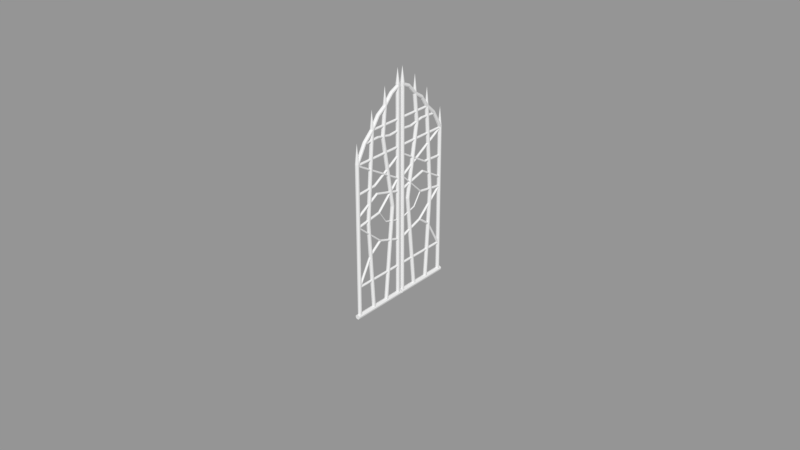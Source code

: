 # Source: Gate.blend  (saved by Blender 2.78.0; exported with 4.5.12 LTS)
import bpy
from mathutils import Matrix  # noqa: F401  (used for matrix-valued properties, if any)

bpy.ops.wm.read_factory_settings(use_empty=True)
scene = bpy.context.scene
scene.name = 'Scene'

# ---- collections
col_collection_1 = bpy.data.collections.new('Collection 1'); scene.collection.children.link(col_collection_1)
col_collection_10 = bpy.data.collections.new('Collection 10'); scene.collection.children.link(col_collection_10)

# ---- meshes
me_cylinder_007 = bpy.data.meshes.new('Cylinder.007')
me_cylinder_007.from_pydata([(0.0, 81.54, -48.8), (0.0, 0.0633, 24.56), (0.6428, 81.38, -48.97), (0.6428, -0.09325, 24.39), (0.9848, 80.98, -49.41), (0.9848, -0.4896, 23.95), (0.866, 80.53, -49.91), (0.866, -0.9404, 23.44), (0.342, 80.24, -50.24), (0.342, -1.235, 23.12), (-0.342, 80.24, -50.24), (-0.342, -1.235, 23.12), (-0.866, 80.53, -49.91), (-0.866, -0.9404, 23.44), (-0.9848, 80.98, -49.41), (-0.9848, -0.4896, 23.95), (-0.6428, 81.38, -48.97), (-0.6428, -0.09325, 24.39), (-5.96e-08, -6.378, 29.01), (-5.96e-08, -6.378, 29.01), (-5.96e-08, -6.378, 29.01), (-5.96e-08, -6.378, 29.01), (-5.96e-08, -6.378, 29.01), (-5.96e-08, -6.378, 29.01), (-5.96e-08, -6.378, 29.01), (-5.96e-08, -6.378, 29.01), (-5.96e-08, -6.378, 29.01), (0.0, 75.55, -55.45), (0.0, 0.183, 12.41), (0.6428, 75.39, -55.62), (0.6428, 0.02648, 12.24), (0.9848, 75.0, -56.06), (0.9848, -0.3699, 11.8), (0.866, 74.55, -56.56), (0.866, -0.8207, 11.3), (0.342, 74.25, -56.89), (0.342, -1.115, 10.97), (-0.342, 74.25, -56.89), (-0.342, -1.115, 10.97), (-0.866, 74.55, -56.56), (-0.866, -0.8207, 11.3), (-0.9848, 75.0, -56.06), (-0.9848, -0.3699, 11.8), (-0.6428, 75.39, -55.62), (-0.6428, 0.02648, 12.24), (-5.96e-08, -7.703, 18.17), (-5.96e-08, -7.703, 18.17), (-5.96e-08, -7.703, 18.17), (-5.96e-08, -7.703, 18.17), (-5.96e-08, -7.703, 18.17), (-5.96e-08, -7.703, 18.17), (-5.96e-08, -7.703, 18.17), (-5.96e-08, -7.703, 18.17), (-5.96e-08, -7.703, 18.17), (0.0, 41.82, -18.36), (0.6428, 41.66, -18.53), (0.9848, 41.26, -18.97), (0.866, 40.81, -19.48), (0.342, 40.52, -19.8), (-0.342, 40.52, -19.8), (-0.866, 40.81, -19.48), (-0.9848, 41.26, -18.97), (-0.6428, 41.66, -18.53), (0.0, 9.964, 1.546), (0.6428, 9.807, 1.372), (0.9848, 9.411, 0.9316), (0.866, 8.96, 0.4309), (0.342, 8.666, 0.1042), (-0.342, 8.666, 0.1042), (-0.866, 8.96, 0.4309), (-0.9848, 9.411, 0.9316), (-0.6428, 9.807, 1.372), (0.0, 69.55, -62.12), (0.0, 0.9753, -0.3769), (0.6428, 69.39, -62.29), (0.6428, 0.8188, -0.5508), (0.9848, 68.99, -62.73), (0.9848, 0.4224, -0.991), (0.866, 68.54, -63.23), (0.866, -0.02836, -1.492), (0.342, 68.25, -63.56), (0.342, -0.3226, -1.818), (-0.342, 68.25, -63.56), (-0.342, -0.3226, -1.818), (-0.866, 68.54, -63.23), (-0.866, -0.02836, -1.492), (-0.9848, 68.99, -62.73), (-0.9848, 0.4224, -0.991), (-0.6428, 69.39, -62.29), (-0.6428, 0.8188, -0.5508), (-2.688e-05, -7.259, 5.691), (-2.688e-05, -7.259, 5.691), (-2.688e-05, -7.259, 5.691), (-2.688e-05, -7.259, 5.691), (-2.688e-05, -7.259, 5.691), (-2.688e-05, -7.259, 5.691), (-2.688e-05, -7.259, 5.691), (-2.688e-05, -7.259, 5.691), (-2.688e-05, -7.259, 5.691), (0.0, 32.39, -32.97), (0.6428, 32.23, -33.14), (0.9848, 31.83, -33.58), (0.866, 31.38, -34.08), (0.342, 31.09, -34.41), (-0.342, 31.09, -34.41), (-0.866, 31.38, -34.08), (-0.9848, 31.83, -33.58), (-0.6428, 32.23, -33.14), (0.0, 62.69, -69.73), (0.0, 3.645, -16.56), (0.6428, 62.53, -69.9), (0.6428, 3.488, -16.74), (0.9848, 62.14, -70.34), (0.9848, 3.092, -17.18), (0.866, 61.69, -70.84), (0.866, 2.641, -17.68), (0.342, 61.39, -71.17), (0.342, 2.347, -18.01), (-0.342, 61.39, -71.17), (-0.342, 2.347, -18.01), (-0.866, 61.69, -70.84), (-0.866, 2.641, -17.68), (-0.9848, 62.14, -70.34), (-0.9848, 3.092, -17.18), (-0.6428, 62.53, -69.9), (-0.6428, 3.488, -16.74), (-1.335e-05, -4.506, -10.57), (-1.334e-05, -4.506, -10.57), (-1.335e-05, -4.506, -10.57), (-1.335e-05, -4.506, -10.57), (-1.335e-05, -4.506, -10.57), (-1.335e-05, -4.506, -10.57), (-1.335e-05, -4.506, -10.57), (-1.335e-05, -4.506, -10.57), (-1.335e-05, -4.506, -10.57), (0.0, 0.245, 11.05), (0.0, 1.407, 23.34), (0.6428, 0.01351, 11.08), (0.6428, 1.176, 23.38), (0.9848, -0.5725, 11.17), (0.9848, 0.5899, 23.46), (0.866, -1.239, 11.27), (0.866, -0.07656, 23.56), (0.342, -1.674, 11.33), (0.342, -0.5115, 23.63), (-0.342, -1.674, 11.33), (-0.342, -0.5115, 23.63), (-0.866, -1.239, 11.27), (-0.866, -0.07656, 23.56), (-0.9848, -0.5725, 11.17), (-0.9848, 0.5899, 23.46), (-0.6428, 0.01351, 11.08), (-0.6428, 1.176, 23.38), (0.0, -0.2367, 18.27), (0.6428, -0.4681, 18.3), (0.9848, -1.054, 18.39), (0.866, -1.721, 18.49), (0.342, -2.156, 18.55), (-0.342, -2.156, 18.55), (-0.866, -1.721, 18.49), (-0.9848, -1.054, 18.39), (-0.6428, -0.4681, 18.3), (0.0, 1.0, -1.0), (0.0, 0.3542, 11.33), (0.6428, 0.766, -1.0), (0.6428, 0.1202, 11.33), (0.9848, 0.1736, -1.0), (0.9848, -0.4722, 11.33), (0.866, -0.5, -1.0), (0.866, -1.146, 11.33), (0.342, -0.9397, -1.0), (0.342, -1.586, 11.33), (-0.342, -0.9397, -1.0), (-0.342, -1.586, 11.33), (-0.866, -0.5, -1.0), (-0.866, -1.146, 11.33), (-0.9848, 0.1736, -1.0), (-0.9848, -0.4722, 11.33), (-0.6428, 0.766, -1.0), (-0.6428, 0.1202, 11.33), (0.0, -0.5307, 6.069), (0.6428, -0.7647, 6.069), (0.9848, -1.357, 6.069), (0.866, -2.031, 6.069), (0.342, -2.47, 6.069), (-0.342, -2.47, 6.069), (-0.866, -2.031, 6.069), (-0.9848, -1.357, 6.069), (-0.6428, -0.7647, 6.069), (-5.282e-07, 4.252, -17.8), (0.6428, 4.019, -17.8), (0.9848, 3.426, -17.8), (0.866, 2.752, -17.8), (0.342, 2.313, -17.8), (-0.342, 2.313, -17.8), (-0.866, 2.752, -17.8), (-0.9848, 3.426, -17.8), (-0.6428, 4.019, -17.8), (-0.866, -0.4592, -7.844), (-0.342, -0.8989, -7.844), (0.342, -0.8989, -7.844), (0.866, -0.4592, -7.844), (0.6428, 0.8069, -7.844), (-2.69e-07, 1.041, -7.844), (0.9848, 0.2145, -7.844), (-0.6428, 0.8069, -7.844), (-0.9848, 0.2145, -7.844), (0.0, 80.35, -47.49), (0.0, 59.62, -70.51), (0.8034, 80.56, -47.68), (0.8034, 59.83, -70.71), (1.231, 81.11, -48.18), (1.231, 60.38, -71.2), (1.082, 81.74, -48.74), (1.082, 61.01, -71.77), (0.4275, 82.15, -49.11), (0.4275, 61.42, -72.13), (-0.4275, 82.15, -49.11), (-0.4275, 61.42, -72.13), (-1.082, 81.74, -48.74), (-1.082, 61.01, -71.77), (-1.231, 81.11, -48.18), (-1.231, 60.38, -71.2), (-0.8034, 80.56, -47.68), (-0.8034, 59.83, -70.71), (-7.449e-08, 5.14, -132.9), (-7.449e-08, 5.14, -132.9), (-7.449e-08, 5.14, -132.9), (-7.449e-08, 5.14, -132.9), (-7.449e-08, 5.14, -132.9), (-7.449e-08, 5.14, -132.9), (-7.449e-08, 5.14, -132.9), (0.0, 34.07, -6.997), (0.0, 3.377, -17.33), (0.3991, 34.18, -7.094), (0.3991, 3.485, -17.42), (0.6114, 34.45, -7.34), (0.6114, 3.759, -17.67), (0.5377, 34.76, -7.62), (0.5377, 4.07, -17.95), (0.2123, 34.97, -7.802), (0.2123, 4.272, -18.13), (-0.2123, 34.97, -7.802), (-0.2123, 4.272, -18.13), (-0.5377, 34.76, -7.62), (-0.5377, 4.07, -17.95), (-0.6114, 34.45, -7.34), (-0.6114, 3.759, -17.67), (-0.3991, 34.18, -7.094), (-0.3991, 3.485, -17.42), (-3.701e-08, -3.288, -49.42), (-3.701e-08, -3.288, -49.42), (-3.701e-08, -3.288, -49.42), (-3.701e-08, -3.288, -49.42), (-3.701e-08, -3.288, -49.42), (-3.701e-08, -3.288, -49.42), (-3.701e-08, -3.288, -49.42), (0.0, 33.75, -6.454), (0.0, 26.39, -37.79), (0.3991, 33.86, -6.552), (0.3991, 26.5, -37.89), (0.6114, 34.14, -6.798), (0.6114, 26.78, -38.14), (0.5377, 34.45, -7.077), (0.5377, 27.09, -38.42), (0.2123, 34.65, -7.26), (0.2123, 27.29, -38.6), (-0.2123, 34.65, -7.26), (-0.2123, 27.29, -38.6), (-0.5377, 34.45, -7.077), (-0.5377, 27.09, -38.42), (-0.6114, 34.14, -6.798), (-0.6114, 26.78, -38.14), (-0.3991, 33.86, -6.552), (-0.3991, 26.5, -37.89), (-3.701e-08, 7.914, -59.25), (-3.701e-08, 7.914, -59.25), (-3.701e-08, 7.914, -59.25), (-3.701e-08, 7.914, -59.25), (-3.701e-08, 7.914, -59.25), (-3.701e-08, 7.914, -59.25), (-3.701e-08, 7.914, -59.25), (0.0, 34.18, -25.93), (0.3991, 34.29, -26.03), (0.6114, 34.56, -26.28), (0.5377, 34.87, -26.56), (0.2123, 35.08, -26.74), (-0.2123, 35.08, -26.74), (-0.5377, 34.87, -26.56), (-0.6114, 34.56, -26.28), (-0.3991, 34.29, -26.03), (0.0, 57.19, -28.88), (0.0, 25.43, -38.25), (0.3991, 57.29, -28.97), (0.3991, 25.54, -38.34), (0.6114, 57.57, -29.22), (0.6114, 25.81, -38.59), (0.5377, 57.88, -29.5), (0.5377, 26.12, -38.87), (0.2123, 58.08, -29.68), (0.2123, 26.32, -39.05), (-0.2123, 58.08, -29.68), (-0.2123, 26.32, -39.05), (-0.5377, 57.88, -29.5), (-0.5377, 26.12, -38.87), (-0.6114, 57.57, -29.22), (-0.6114, 25.81, -38.59), (-0.3991, 57.29, -28.97), (-0.3991, 25.54, -38.34), (-3.701e-08, 19.83, -71.29), (-3.701e-08, 19.83, -71.29), (-3.701e-08, 19.83, -71.29), (-3.701e-08, 19.83, -71.29), (-3.701e-08, 19.83, -71.29), (-3.701e-08, 19.83, -71.29), (-3.701e-08, 19.83, -71.29), (0.0, 45.9, -35.35), (0.3991, 46.01, -35.45), (0.6114, 46.28, -35.7), (0.5377, 46.59, -35.98), (0.2123, 46.79, -36.16), (-0.2123, 46.79, -36.16), (-0.5377, 46.59, -35.98), (-0.6114, 46.28, -35.7), (-0.3991, 46.01, -35.45), (0.0, 50.47, -21.73), (0.0, 34.35, -25.84), (0.2205, 50.53, -21.78), (0.2205, 34.41, -25.89), (0.3378, 50.68, -21.92), (0.3378, 34.56, -26.03), (0.2971, 50.85, -22.07), (0.2971, 34.73, -26.18), (0.1173, 50.96, -22.17), (0.1173, 34.84, -26.28), (-0.1173, 50.96, -22.17), (-0.1173, 34.84, -26.28), (-0.2971, 50.85, -22.07), (-0.2971, 34.73, -26.18), (-0.3378, 50.68, -21.92), (-0.3378, 34.56, -26.03), (-0.2205, 50.53, -21.78), (-0.2205, 34.41, -25.89), (-2.044e-08, 24.14, -37.69), (-2.044e-08, 24.14, -37.69), (-2.044e-08, 24.14, -37.69), (-2.044e-08, 24.14, -37.69), (-2.044e-08, 24.14, -37.69), (-2.044e-08, 24.14, -37.69), (-2.044e-08, 24.14, -37.69), (0.0, 42.48, -26.76), (0.2205, 42.54, -26.82), (0.3378, 42.69, -26.95), (0.2971, 42.87, -27.11), (0.1173, 42.98, -27.21), (-0.1173, 42.98, -27.21), (-0.2971, 42.87, -27.11), (-0.3378, 42.69, -26.95), (-0.2205, 42.54, -26.82), (0.0, 16.08, 9.198), (0.0, -0.2425, -7.933), (0.3991, 16.19, 9.101), (0.3991, -0.1346, -8.03), (0.6114, 16.47, 8.855), (0.6114, 0.1387, -8.276), (0.5377, 16.78, 8.575), (0.5377, 0.4495, -8.556), (0.2123, 16.98, 8.392), (0.2123, 0.6524, -8.739), (-0.2123, 16.98, 8.392), (-0.2123, 0.6524, -8.739), (-0.5377, 16.78, 8.575), (-0.5377, 0.4495, -8.556), (-0.6114, 16.47, 8.855), (-0.6114, 0.1387, -8.276), (-0.3991, 16.19, 9.101), (-0.3991, -0.1346, -8.03), (-3.701e-08, -21.27, -33.22), (-3.701e-08, -21.27, -33.22), (-3.701e-08, -21.27, -33.22), (-3.701e-08, -21.27, -33.22), (-3.701e-08, -21.27, -33.22), (-3.701e-08, -21.27, -33.22), (-3.701e-08, -21.27, -33.22), (0.0, 12.29, 4.255), (0.3991, 12.4, 4.158), (0.6114, 12.68, 3.912), (0.5377, 12.99, 3.632), (0.2123, 13.19, 3.449), (-0.2123, 13.19, 3.449), (-0.5377, 12.99, 3.632), (-0.6114, 12.68, 3.912), (-0.3991, 12.4, 4.158), (0.0, 5.625, -0.7723), (0.3991, 5.733, -0.8694), (0.6114, 6.006, -1.116), (0.5377, 6.317, -1.395), (0.2123, 6.52, -1.578), (-0.2123, 6.52, -1.578), (-0.5377, 6.317, -1.395), (-0.6114, 6.006, -1.116), (-0.3991, 5.733, -0.8694), (0.0, 11.86, 13.0), (0.0, -0.07832, -0.2516), (0.3991, 11.97, 12.91), (0.3991, 0.02962, -0.3488), (0.6114, 12.24, 12.66), (0.6114, 0.3029, -0.5949), (0.5377, 12.55, 12.38), (0.5377, 0.6137, -0.8747), (0.2123, 12.75, 12.2), (0.2123, 0.8166, -1.057), (-0.2123, 12.75, 12.2), (-0.2123, 0.8166, -1.057), (-0.5377, 12.55, 12.38), (-0.5377, 0.6137, -0.8747), (-0.6114, 12.24, 12.66), (-0.6114, 0.3029, -0.5949), (-0.3991, 11.97, 12.91), (-0.3991, 0.02962, -0.3488), (-3.701e-08, -25.5, -29.41), (-3.701e-08, -25.5, -29.41), (-3.701e-08, -25.5, -29.41), (-3.701e-08, -25.5, -29.41), (-3.701e-08, -25.5, -29.41), (-3.701e-08, -25.5, -29.41), (-3.701e-08, -25.5, -29.41), (0.0, 45.61, -35.68), (0.0, 49.7, -59.68), (0.3991, 45.75, -35.69), (0.3991, 49.84, -59.69), (0.6114, 46.12, -35.73), (0.6114, 50.21, -59.73), (0.5377, 46.53, -35.77), (0.5377, 50.63, -59.77), (0.2123, 46.8, -35.8), (0.2123, 50.9, -59.8), (-0.2123, 46.8, -35.8), (-0.2123, 50.9, -59.8), (-0.5377, 46.53, -35.77), (-0.5377, 50.63, -59.77), (-0.6114, 46.12, -35.73), (-0.6114, 50.21, -59.73), (-0.3991, 45.75, -35.69), (-0.3991, 49.84, -59.69), (-3.701e-08, 40.41, -91.96), (-3.701e-08, 40.41, -91.96), (-3.701e-08, 40.41, -91.96), (-3.701e-08, 40.41, -91.96), (-3.701e-08, 40.41, -91.96), (-3.701e-08, 40.41, -91.96), (-3.701e-08, 40.41, -91.96), (0.0, 44.71, -44.35), (0.3991, 44.85, -44.37), (0.6114, 45.22, -44.4), (0.5377, 45.64, -44.45), (0.2123, 45.91, -44.47), (-0.2123, 45.91, -44.47), (-0.5377, 45.64, -44.45), (-0.6114, 45.22, -44.4), (-0.3991, 44.85, -44.37), (0.0, 25.26, 0.9359), (0.0, 14.07, -26.95), (0.3991, 25.37, 0.8387), (0.3991, 14.18, -27.05), (0.6114, 25.64, 0.5926), (0.6114, 14.45, -27.3), (0.5377, 25.95, 0.3128), (0.5377, 14.76, -27.58), (0.2123, 26.16, 0.1301), (0.2123, 14.96, -27.76), (-0.2123, 26.16, 0.1301), (-0.2123, 14.96, -27.76), (-0.5377, 25.95, 0.3128), (-0.5377, 14.76, -27.58), (-0.6114, 25.64, 0.5926), (-0.6114, 14.45, -27.3), (-0.3991, 25.37, 0.8387), (-0.3991, 14.18, -27.05), (-3.701e-08, -4.412, -48.4), (-3.701e-08, -4.412, -48.4), (-3.701e-08, -4.412, -48.4), (-3.701e-08, -4.412, -48.4), (-3.701e-08, -4.412, -48.4), (-3.701e-08, -4.412, -48.4), (-3.701e-08, -4.412, -48.4), (0.0, 21.2, -18.13), (0.3991, 21.31, -18.22), (0.6114, 21.58, -18.47), (0.5377, 21.89, -18.75), (0.2123, 22.09, -18.93), (-0.2123, 22.09, -18.93), (-0.5377, 21.89, -18.75), (-0.6114, 21.58, -18.47), (-0.3991, 21.31, -18.22), (0.0, 38.99, -11.42), (0.0, 22.49, -34.53), (0.3991, 39.09, -11.52), (0.3991, 22.6, -34.63), (0.6114, 39.37, -11.77), (0.6114, 22.87, -34.88), (0.5377, 39.68, -12.05), (0.5377, 23.18, -35.16), (0.2123, 39.88, -12.23), (0.2123, 23.38, -35.34), (-0.2123, 39.88, -12.23), (-0.2123, 23.38, -35.34), (-0.5377, 39.68, -12.05), (-0.5377, 23.18, -35.16), (-0.6114, 39.37, -11.77), (-0.6114, 22.87, -34.88), (-0.3991, 39.09, -11.52), (-0.3991, 22.6, -34.63), (-3.701e-08, -0.1558, -52.24), (-3.701e-08, -0.1558, -52.24), (-3.701e-08, -0.1558, -52.24), (-3.701e-08, -0.1558, -52.24), (-3.701e-08, -0.1558, -52.24), (-3.701e-08, -0.1558, -52.24), (-3.701e-08, -0.1558, -52.24), (0.0, 25.62, -20.12), (0.3991, 25.73, -20.22), (0.6114, 26.0, -20.46), (0.5377, 26.31, -20.74), (0.2123, 26.51, -20.93), (-0.2123, 26.51, -20.93), (-0.5377, 26.31, -20.74), (-0.6114, 26.0, -20.46), (-0.3991, 25.73, -20.22), (0.0, 68.61, -38.1), (0.0, 49.73, -59.07), (0.3991, 68.72, -38.2), (0.3991, 49.84, -59.16), (0.6114, 69.0, -38.44), (0.6114, 50.12, -59.41), (0.5377, 69.31, -38.72), (0.5377, 50.43, -59.69), (0.2123, 69.51, -38.91), (0.2123, 50.63, -59.87), (-0.2123, 69.51, -38.91), (-0.2123, 50.63, -59.87), (-0.5377, 69.31, -38.72), (-0.5377, 50.43, -59.69), (-0.6114, 69.0, -38.44), (-0.6114, 50.12, -59.41), (-0.3991, 68.72, -38.2), (-0.3991, 49.84, -59.16), (-3.701e-08, 31.26, -80.52), (-3.701e-08, 31.26, -80.52), (-3.701e-08, 31.26, -80.52), (-3.701e-08, 31.26, -80.52), (-3.701e-08, 31.26, -80.52), (-3.701e-08, 31.26, -80.52), (-3.701e-08, 31.26, -80.52), (0.0, 22.08, 3.797), (0.0, 3.203, -17.17), (0.3991, 22.19, 3.7), (0.3991, 3.311, -17.27), (0.6114, 22.46, 3.454), (0.6114, 3.585, -17.51), (0.5377, 22.77, 3.174), (0.5377, 3.895, -17.79), (0.2123, 22.98, 2.991), (0.2123, 4.098, -17.98), (-0.2123, 22.98, 2.991), (-0.2123, 4.098, -17.98), (-0.5377, 22.77, 3.174), (-0.5377, 3.895, -17.79), (-0.6114, 22.46, 3.454), (-0.6114, 3.585, -17.51), (-0.3991, 22.19, 3.7), (-0.3991, 3.311, -17.27), (-3.701e-08, -15.28, -38.62), (-3.701e-08, -15.28, -38.62), (-3.701e-08, -15.28, -38.62), (-3.701e-08, -15.28, -38.62), (-3.701e-08, -15.28, -38.62), (-3.701e-08, -15.28, -38.62), (-3.701e-08, -15.28, -38.62)], [(225, 226), (227, 225), (228, 227), (229, 228), (230, 229), (231, 230), (250, 251), (252, 250), (253, 252), (254, 253), (255, 254), (256, 255), (275, 276), (277, 275), (278, 277), (279, 278), (280, 279), (281, 280), (309, 310), (311, 309), (312, 311), (313, 312), (314, 313), (315, 314), (343, 344), (345, 343), (346, 345), (347, 346), (348, 347), (349, 348), (377, 378), (379, 377), (380, 379), (381, 380), (382, 381), (383, 382), (420, 421), (422, 420), (423, 422), (424, 423), (425, 424), (426, 425), (445, 446), (447, 445), (448, 447), (449, 448), (450, 449), (451, 450), (479, 480), (481, 479), (482, 481), (483, 482), (484, 483), (485, 484), (513, 514), (515, 513), (516, 515), (517, 516), (518, 517), (519, 518), (547, 548), (549, 547), (550, 549), (551, 550), (552, 551), (553, 552), (572, 573), (574, 572), (575, 574), (576, 575), (577, 576), (578, 577)], [(0, 1, 3, 2), (2, 3, 5, 4), (4, 5, 7, 6), (6, 7, 9, 8), (8, 9, 11, 10), (10, 11, 13, 12), (12, 13, 15, 14), (15, 13, 24, 25), (14, 15, 17, 16), (16, 17, 1, 0), (0, 2, 4, 6, 8, 10, 12, 14, 16), (18, 19, 26, 25, 24, 23, 22, 21, 20), (13, 11, 23, 24), (11, 9, 22, 23), (9, 7, 21, 22), (3, 1, 19, 18), (7, 5, 20, 21), (5, 3, 18, 20), (1, 17, 26, 19), (17, 15, 25, 26), (63, 28, 30, 64), (64, 30, 32, 65), (65, 32, 34, 66), (66, 34, 36, 67), (67, 36, 38, 68), (68, 38, 40, 69), (69, 40, 42, 70), (42, 40, 51, 52), (70, 42, 44, 71), (71, 44, 28, 63), (27, 29, 31, 33, 35, 37, 39, 41, 43), (45, 46, 53, 52, 51, 50, 49, 48, 47), (40, 38, 50, 51), (38, 36, 49, 50), (36, 34, 48, 49), (30, 28, 46, 45), (34, 32, 47, 48), (32, 30, 45, 47), (28, 44, 53, 46), (44, 42, 52, 53), (43, 62, 54, 27), (41, 61, 62, 43), (39, 60, 61, 41), (37, 59, 60, 39), (35, 58, 59, 37), (33, 57, 58, 35), (31, 56, 57, 33), (29, 55, 56, 31), (27, 54, 55, 29), (62, 71, 63, 54), (61, 70, 71, 62), (60, 69, 70, 61), (59, 68, 69, 60), (58, 67, 68, 59), (57, 66, 67, 58), (56, 65, 66, 57), (55, 64, 65, 56), (54, 63, 64, 55), (99, 73, 75, 100), (100, 75, 77, 101), (101, 77, 79, 102), (102, 79, 81, 103), (103, 81, 83, 104), (104, 83, 85, 105), (105, 85, 87, 106), (87, 85, 96, 97), (106, 87, 89, 107), (107, 89, 73, 99), (72, 74, 76, 78, 80, 82, 84, 86, 88), (90, 91, 98, 97, 96, 95, 94, 93, 92), (85, 83, 95, 96), (83, 81, 94, 95), (81, 79, 93, 94), (75, 73, 91, 90), (79, 77, 92, 93), (77, 75, 90, 92), (73, 89, 98, 91), (89, 87, 97, 98), (88, 107, 99, 72), (86, 106, 107, 88), (84, 105, 106, 86), (82, 104, 105, 84), (80, 103, 104, 82), (78, 102, 103, 80), (76, 101, 102, 78), (74, 100, 101, 76), (72, 99, 100, 74), (108, 109, 111, 110), (110, 111, 113, 112), (112, 113, 115, 114), (114, 115, 117, 116), (116, 117, 119, 118), (118, 119, 121, 120), (120, 121, 123, 122), (123, 121, 132, 133), (122, 123, 125, 124), (124, 125, 109, 108), (108, 110, 112, 114, 116, 118, 120, 122, 124), (126, 127, 134, 133, 132, 131, 130, 129, 128), (121, 119, 131, 132), (119, 117, 130, 131), (117, 115, 129, 130), (111, 109, 127, 126), (115, 113, 128, 129), (113, 111, 126, 128), (109, 125, 134, 127), (125, 123, 133, 134), (153, 136, 138, 154), (154, 138, 140, 155), (155, 140, 142, 156), (156, 142, 144, 157), (157, 144, 146, 158), (158, 146, 148, 159), (159, 148, 150, 160), (138, 136, 152, 150, 148, 146, 144, 142, 140), (160, 150, 152, 161), (161, 152, 136, 153), (135, 137, 139, 141, 143, 145, 147, 149, 151), (151, 161, 153, 135), (149, 160, 161, 151), (147, 159, 160, 149), (145, 158, 159, 147), (143, 157, 158, 145), (141, 156, 157, 143), (139, 155, 156, 141), (137, 154, 155, 139), (135, 153, 154, 137), (180, 163, 165, 181), (181, 165, 167, 182), (182, 167, 169, 183), (183, 169, 171, 184), (184, 171, 173, 185), (185, 173, 175, 186), (186, 175, 177, 187), (165, 163, 179, 177, 175, 173, 171, 169, 167), (187, 177, 179, 188), (188, 179, 163, 180), (199, 198, 195, 194), (178, 188, 180, 162), (176, 187, 188, 178), (174, 186, 187, 176), (172, 185, 186, 174), (170, 184, 185, 172), (168, 183, 184, 170), (166, 182, 183, 168), (164, 181, 182, 166), (162, 180, 181, 164), (189, 190, 191, 192, 193, 194, 195, 196, 197), (200, 199, 194, 193), (201, 200, 193, 192), (203, 202, 190, 189), (204, 201, 192, 191), (202, 204, 191, 190), (205, 203, 189, 197), (206, 205, 197, 196), (198, 206, 196, 195), (174, 176, 206, 198), (176, 178, 205, 206), (178, 162, 203, 205), (164, 166, 204, 202), (166, 168, 201, 204), (162, 164, 202, 203), (168, 170, 200, 201), (170, 172, 199, 200), (172, 174, 198, 199), (207, 208, 210, 209), (209, 210, 212, 211), (211, 212, 214, 213), (213, 214, 216, 215), (215, 216, 218, 217), (217, 218, 220, 219), (219, 220, 222, 221), (221, 222, 224, 223), (223, 224, 208, 207), (207, 209, 211, 213, 215, 217, 219, 221, 223), (210, 208, 224, 222, 220, 218, 216, 214, 212), (232, 233, 235, 234), (234, 235, 237, 236), (236, 237, 239, 238), (238, 239, 241, 240), (240, 241, 243, 242), (242, 243, 245, 244), (244, 245, 247, 246), (246, 247, 249, 248), (248, 249, 233, 232), (232, 234, 236, 238, 240, 242, 244, 246, 248), (235, 233, 249, 247, 245, 243, 241, 239, 237), (282, 258, 260, 283), (283, 260, 262, 284), (284, 262, 264, 285), (285, 264, 266, 286), (286, 266, 268, 287), (287, 268, 270, 288), (288, 270, 272, 289), (289, 272, 274, 290), (290, 274, 258, 282), (257, 259, 261, 263, 265, 267, 269, 271, 273), (260, 258, 274, 272, 270, 268, 266, 264, 262), (273, 290, 282, 257), (271, 289, 290, 273), (269, 288, 289, 271), (267, 287, 288, 269), (265, 286, 287, 267), (263, 285, 286, 265), (261, 284, 285, 263), (259, 283, 284, 261), (257, 282, 283, 259), (316, 292, 294, 317), (317, 294, 296, 318), (318, 296, 298, 319), (319, 298, 300, 320), (320, 300, 302, 321), (321, 302, 304, 322), (322, 304, 306, 323), (323, 306, 308, 324), (324, 308, 292, 316), (291, 293, 295, 297, 299, 301, 303, 305, 307), (294, 292, 308, 306, 304, 302, 300, 298, 296), (307, 324, 316, 291), (305, 323, 324, 307), (303, 322, 323, 305), (301, 321, 322, 303), (299, 320, 321, 301), (297, 319, 320, 299), (295, 318, 319, 297), (293, 317, 318, 295), (291, 316, 317, 293), (350, 326, 328, 351), (351, 328, 330, 352), (352, 330, 332, 353), (353, 332, 334, 354), (354, 334, 336, 355), (355, 336, 338, 356), (356, 338, 340, 357), (357, 340, 342, 358), (358, 342, 326, 350), (325, 327, 329, 331, 333, 335, 337, 339, 341), (328, 326, 342, 340, 338, 336, 334, 332, 330), (341, 358, 350, 325), (339, 357, 358, 341), (337, 356, 357, 339), (335, 355, 356, 337), (333, 354, 355, 335), (331, 353, 354, 333), (329, 352, 353, 331), (327, 351, 352, 329), (325, 350, 351, 327), (393, 360, 362, 394), (394, 362, 364, 395), (395, 364, 366, 396), (396, 366, 368, 397), (397, 368, 370, 398), (398, 370, 372, 399), (399, 372, 374, 400), (400, 374, 376, 401), (401, 376, 360, 393), (359, 361, 363, 365, 367, 369, 371, 373, 375), (362, 360, 376, 374, 372, 370, 368, 366, 364), (375, 392, 384, 359), (373, 391, 392, 375), (371, 390, 391, 373), (369, 389, 390, 371), (367, 388, 389, 369), (365, 387, 388, 367), (363, 386, 387, 365), (361, 385, 386, 363), (359, 384, 385, 361), (392, 401, 393, 384), (391, 400, 401, 392), (390, 399, 400, 391), (389, 398, 399, 390), (388, 397, 398, 389), (387, 396, 397, 388), (386, 395, 396, 387), (385, 394, 395, 386), (384, 393, 394, 385), (402, 403, 405, 404), (404, 405, 407, 406), (406, 407, 409, 408), (408, 409, 411, 410), (410, 411, 413, 412), (412, 413, 415, 414), (414, 415, 417, 416), (416, 417, 419, 418), (418, 419, 403, 402), (402, 404, 406, 408, 410, 412, 414, 416, 418), (405, 403, 419, 417, 415, 413, 411, 409, 407), (452, 428, 430, 453), (453, 430, 432, 454), (454, 432, 434, 455), (455, 434, 436, 456), (456, 436, 438, 457), (457, 438, 440, 458), (458, 440, 442, 459), (459, 442, 444, 460), (460, 444, 428, 452), (427, 429, 431, 433, 435, 437, 439, 441, 443), (430, 428, 444, 442, 440, 438, 436, 434, 432), (443, 460, 452, 427), (441, 459, 460, 443), (439, 458, 459, 441), (437, 457, 458, 439), (435, 456, 457, 437), (433, 455, 456, 435), (431, 454, 455, 433), (429, 453, 454, 431), (427, 452, 453, 429), (486, 462, 464, 487), (487, 464, 466, 488), (488, 466, 468, 489), (489, 468, 470, 490), (490, 470, 472, 491), (491, 472, 474, 492), (492, 474, 476, 493), (493, 476, 478, 494), (494, 478, 462, 486), (461, 463, 465, 467, 469, 471, 473, 475, 477), (464, 462, 478, 476, 474, 472, 470, 468, 466), (477, 494, 486, 461), (475, 493, 494, 477), (473, 492, 493, 475), (471, 491, 492, 473), (469, 490, 491, 471), (467, 489, 490, 469), (465, 488, 489, 467), (463, 487, 488, 465), (461, 486, 487, 463), (520, 496, 498, 521), (521, 498, 500, 522), (522, 500, 502, 523), (523, 502, 504, 524), (524, 504, 506, 525), (525, 506, 508, 526), (526, 508, 510, 527), (527, 510, 512, 528), (528, 512, 496, 520), (495, 497, 499, 501, 503, 505, 507, 509, 511), (498, 496, 512, 510, 508, 506, 504, 502, 500), (511, 528, 520, 495), (509, 527, 528, 511), (507, 526, 527, 509), (505, 525, 526, 507), (503, 524, 525, 505), (501, 523, 524, 503), (499, 522, 523, 501), (497, 521, 522, 499), (495, 520, 521, 497), (529, 530, 532, 531), (531, 532, 534, 533), (533, 534, 536, 535), (535, 536, 538, 537), (537, 538, 540, 539), (539, 540, 542, 541), (541, 542, 544, 543), (543, 544, 546, 545), (545, 546, 530, 529), (529, 531, 533, 535, 537, 539, 541, 543, 545), (532, 530, 546, 544, 542, 540, 538, 536, 534), (554, 555, 557, 556), (556, 557, 559, 558), (558, 559, 561, 560), (560, 561, 563, 562), (562, 563, 565, 564), (564, 565, 567, 566), (566, 567, 569, 568), (568, 569, 571, 570), (570, 571, 555, 554), (554, 556, 558, 560, 562, 564, 566, 568, 570), (557, 555, 571, 569, 567, 565, 563, 561, 559)])
me_cylinder_007.use_remesh_preserve_volume = False
me_cylinder_007.use_remesh_preserve_attributes = False
me_cylinder_007.use_mirror_vertex_groups = False
me_cylinder_007.update()
me_cylinder_020 = bpy.data.meshes.new('Cylinder.020')
me_cylinder_020.from_pydata([(0.0, 81.54, -48.8), (0.0, 0.0633, 24.56), (0.6428, 81.38, -48.97), (0.6428, -0.09325, 24.39), (0.9848, 80.98, -49.41), (0.9848, -0.4896, 23.95), (0.866, 80.53, -49.91), (0.866, -0.9404, 23.44), (0.342, 80.24, -50.24), (0.342, -1.235, 23.12), (-0.342, 80.24, -50.24), (-0.342, -1.235, 23.12), (-0.866, 80.53, -49.91), (-0.866, -0.9404, 23.44), (-0.9848, 80.98, -49.41), (-0.9848, -0.4896, 23.95), (-0.6428, 81.38, -48.97), (-0.6428, -0.09325, 24.39), (-5.96e-08, -6.378, 29.01), (-5.96e-08, -6.378, 29.01), (-5.96e-08, -6.378, 29.01), (-5.96e-08, -6.378, 29.01), (-5.96e-08, -6.378, 29.01), (-5.96e-08, -6.378, 29.01), (-5.96e-08, -6.378, 29.01), (-5.96e-08, -6.378, 29.01), (-5.96e-08, -6.378, 29.01), (0.0, 75.55, -55.45), (0.0, 0.183, 12.41), (0.6428, 75.39, -55.62), (0.6428, 0.02648, 12.24), (0.9848, 75.0, -56.06), (0.9848, -0.3699, 11.8), (0.866, 74.55, -56.56), (0.866, -0.8207, 11.3), (0.342, 74.25, -56.89), (0.342, -1.115, 10.97), (-0.342, 74.25, -56.89), (-0.342, -1.115, 10.97), (-0.866, 74.55, -56.56), (-0.866, -0.8207, 11.3), (-0.9848, 75.0, -56.06), (-0.9848, -0.3699, 11.8), (-0.6428, 75.39, -55.62), (-0.6428, 0.02648, 12.24), (-5.96e-08, -7.703, 18.17), (-5.96e-08, -7.703, 18.17), (-5.96e-08, -7.703, 18.17), (-5.96e-08, -7.703, 18.17), (-5.96e-08, -7.703, 18.17), (-5.96e-08, -7.703, 18.17), (-5.96e-08, -7.703, 18.17), (-5.96e-08, -7.703, 18.17), (-5.96e-08, -7.703, 18.17), (0.0, 41.82, -18.36), (0.6428, 41.66, -18.53), (0.9848, 41.26, -18.97), (0.866, 40.81, -19.48), (0.342, 40.52, -19.8), (-0.342, 40.52, -19.8), (-0.866, 40.81, -19.48), (-0.9848, 41.26, -18.97), (-0.6428, 41.66, -18.53), (0.0, 9.964, 1.546), (0.6428, 9.807, 1.372), (0.9848, 9.411, 0.9316), (0.866, 8.96, 0.4309), (0.342, 8.666, 0.1042), (-0.342, 8.666, 0.1042), (-0.866, 8.96, 0.4309), (-0.9848, 9.411, 0.9316), (-0.6428, 9.807, 1.372), (0.0, 69.55, -62.12), (0.0, 0.9753, -0.3769), (0.6428, 69.39, -62.29), (0.6428, 0.8188, -0.5508), (0.9848, 68.99, -62.73), (0.9848, 0.4224, -0.991), (0.866, 68.54, -63.23), (0.866, -0.02836, -1.492), (0.342, 68.25, -63.56), (0.342, -0.3226, -1.818), (-0.342, 68.25, -63.56), (-0.342, -0.3226, -1.818), (-0.866, 68.54, -63.23), (-0.866, -0.02836, -1.492), (-0.9848, 68.99, -62.73), (-0.9848, 0.4224, -0.991), (-0.6428, 69.39, -62.29), (-0.6428, 0.8188, -0.5508), (-2.688e-05, -7.259, 5.691), (-2.688e-05, -7.259, 5.691), (-2.688e-05, -7.259, 5.691), (-2.688e-05, -7.259, 5.691), (-2.688e-05, -7.259, 5.691), (-2.688e-05, -7.259, 5.691), (-2.688e-05, -7.259, 5.691), (-2.688e-05, -7.259, 5.691), (-2.688e-05, -7.259, 5.691), (0.0, 32.39, -32.97), (0.6428, 32.23, -33.14), (0.9848, 31.83, -33.58), (0.866, 31.38, -34.08), (0.342, 31.09, -34.41), (-0.342, 31.09, -34.41), (-0.866, 31.38, -34.08), (-0.9848, 31.83, -33.58), (-0.6428, 32.23, -33.14), (0.0, 62.69, -69.73), (0.0, 3.645, -16.56), (0.6428, 62.53, -69.9), (0.6428, 3.488, -16.74), (0.9848, 62.14, -70.34), (0.9848, 3.092, -17.18), (0.866, 61.69, -70.84), (0.866, 2.641, -17.68), (0.342, 61.39, -71.17), (0.342, 2.347, -18.01), (-0.342, 61.39, -71.17), (-0.342, 2.347, -18.01), (-0.866, 61.69, -70.84), (-0.866, 2.641, -17.68), (-0.9848, 62.14, -70.34), (-0.9848, 3.092, -17.18), (-0.6428, 62.53, -69.9), (-0.6428, 3.488, -16.74), (-1.335e-05, -4.506, -10.57), (-1.334e-05, -4.506, -10.57), (-1.335e-05, -4.506, -10.57), (-1.335e-05, -4.506, -10.57), (-1.335e-05, -4.506, -10.57), (-1.335e-05, -4.506, -10.57), (-1.335e-05, -4.506, -10.57), (-1.335e-05, -4.506, -10.57), (-1.335e-05, -4.506, -10.57), (0.0, 0.245, 11.05), (0.0, 1.407, 23.34), (0.6428, 0.01351, 11.08), (0.6428, 1.176, 23.38), (0.9848, -0.5725, 11.17), (0.9848, 0.5899, 23.46), (0.866, -1.239, 11.27), (0.866, -0.07656, 23.56), (0.342, -1.674, 11.33), (0.342, -0.5115, 23.63), (-0.342, -1.674, 11.33), (-0.342, -0.5115, 23.63), (-0.866, -1.239, 11.27), (-0.866, -0.07656, 23.56), (-0.9848, -0.5725, 11.17), (-0.9848, 0.5899, 23.46), (-0.6428, 0.01351, 11.08), (-0.6428, 1.176, 23.38), (0.0, -0.2367, 18.27), (0.6428, -0.4681, 18.3), (0.9848, -1.054, 18.39), (0.866, -1.721, 18.49), (0.342, -2.156, 18.55), (-0.342, -2.156, 18.55), (-0.866, -1.721, 18.49), (-0.9848, -1.054, 18.39), (-0.6428, -0.4681, 18.3), (0.0, 1.0, -1.0), (0.0, 0.3542, 11.33), (0.6428, 0.766, -1.0), (0.6428, 0.1202, 11.33), (0.9848, 0.1736, -1.0), (0.9848, -0.4722, 11.33), (0.866, -0.5, -1.0), (0.866, -1.146, 11.33), (0.342, -0.9397, -1.0), (0.342, -1.586, 11.33), (-0.342, -0.9397, -1.0), (-0.342, -1.586, 11.33), (-0.866, -0.5, -1.0), (-0.866, -1.146, 11.33), (-0.9848, 0.1736, -1.0), (-0.9848, -0.4722, 11.33), (-0.6428, 0.766, -1.0), (-0.6428, 0.1202, 11.33), (0.0, -0.5307, 6.069), (0.6428, -0.7647, 6.069), (0.9848, -1.357, 6.069), (0.866, -2.031, 6.069), (0.342, -2.47, 6.069), (-0.342, -2.47, 6.069), (-0.866, -2.031, 6.069), (-0.9848, -1.357, 6.069), (-0.6428, -0.7647, 6.069), (-5.282e-07, 4.252, -17.8), (0.6428, 4.019, -17.8), (0.9848, 3.426, -17.8), (0.866, 2.752, -17.8), (0.342, 2.313, -17.8), (-0.342, 2.313, -17.8), (-0.866, 2.752, -17.8), (-0.9848, 3.426, -17.8), (-0.6428, 4.019, -17.8), (-0.866, -0.4592, -7.844), (-0.342, -0.8989, -7.844), (0.342, -0.8989, -7.844), (0.866, -0.4592, -7.844), (0.6428, 0.8069, -7.844), (-2.69e-07, 1.041, -7.844), (0.9848, 0.2145, -7.844), (-0.6428, 0.8069, -7.844), (-0.9848, 0.2145, -7.844), (0.0, 80.35, -47.49), (0.0, 59.62, -70.51), (0.8034, 80.56, -47.68), (0.8034, 59.83, -70.71), (1.231, 81.11, -48.18), (1.231, 60.38, -71.2), (1.082, 81.74, -48.74), (1.082, 61.01, -71.77), (0.4275, 82.15, -49.11), (0.4275, 61.42, -72.13), (-0.4275, 82.15, -49.11), (-0.4275, 61.42, -72.13), (-1.082, 81.74, -48.74), (-1.082, 61.01, -71.77), (-1.231, 81.11, -48.18), (-1.231, 60.38, -71.2), (-0.8034, 80.56, -47.68), (-0.8034, 59.83, -70.71), (-7.449e-08, 5.14, -132.9), (-7.449e-08, 5.14, -132.9), (-7.449e-08, 5.14, -132.9), (-7.449e-08, 5.14, -132.9), (-7.449e-08, 5.14, -132.9), (-7.449e-08, 5.14, -132.9), (-7.449e-08, 5.14, -132.9), (0.0, 34.07, -6.997), (0.0, 3.377, -17.33), (0.3991, 34.18, -7.094), (0.3991, 3.485, -17.42), (0.6114, 34.45, -7.34), (0.6114, 3.759, -17.67), (0.5377, 34.76, -7.62), (0.5377, 4.07, -17.95), (0.2123, 34.97, -7.802), (0.2123, 4.272, -18.13), (-0.2123, 34.97, -7.802), (-0.2123, 4.272, -18.13), (-0.5377, 34.76, -7.62), (-0.5377, 4.07, -17.95), (-0.6114, 34.45, -7.34), (-0.6114, 3.759, -17.67), (-0.3991, 34.18, -7.094), (-0.3991, 3.485, -17.42), (-3.701e-08, -3.288, -49.42), (-3.701e-08, -3.288, -49.42), (-3.701e-08, -3.288, -49.42), (-3.701e-08, -3.288, -49.42), (-3.701e-08, -3.288, -49.42), (-3.701e-08, -3.288, -49.42), (-3.701e-08, -3.288, -49.42), (0.0, 33.75, -6.454), (0.0, 26.39, -37.79), (0.3991, 33.86, -6.552), (0.3991, 26.5, -37.89), (0.6114, 34.14, -6.798), (0.6114, 26.78, -38.14), (0.5377, 34.45, -7.077), (0.5377, 27.09, -38.42), (0.2123, 34.65, -7.26), (0.2123, 27.29, -38.6), (-0.2123, 34.65, -7.26), (-0.2123, 27.29, -38.6), (-0.5377, 34.45, -7.077), (-0.5377, 27.09, -38.42), (-0.6114, 34.14, -6.798), (-0.6114, 26.78, -38.14), (-0.3991, 33.86, -6.552), (-0.3991, 26.5, -37.89), (-3.701e-08, 7.914, -59.25), (-3.701e-08, 7.914, -59.25), (-3.701e-08, 7.914, -59.25), (-3.701e-08, 7.914, -59.25), (-3.701e-08, 7.914, -59.25), (-3.701e-08, 7.914, -59.25), (-3.701e-08, 7.914, -59.25), (0.0, 34.18, -25.93), (0.3991, 34.29, -26.03), (0.6114, 34.56, -26.28), (0.5377, 34.87, -26.56), (0.2123, 35.08, -26.74), (-0.2123, 35.08, -26.74), (-0.5377, 34.87, -26.56), (-0.6114, 34.56, -26.28), (-0.3991, 34.29, -26.03), (0.0, 57.19, -28.88), (0.0, 25.43, -38.25), (0.3991, 57.29, -28.97), (0.3991, 25.54, -38.34), (0.6114, 57.57, -29.22), (0.6114, 25.81, -38.59), (0.5377, 57.88, -29.5), (0.5377, 26.12, -38.87), (0.2123, 58.08, -29.68), (0.2123, 26.32, -39.05), (-0.2123, 58.08, -29.68), (-0.2123, 26.32, -39.05), (-0.5377, 57.88, -29.5), (-0.5377, 26.12, -38.87), (-0.6114, 57.57, -29.22), (-0.6114, 25.81, -38.59), (-0.3991, 57.29, -28.97), (-0.3991, 25.54, -38.34), (-3.701e-08, 19.83, -71.29), (-3.701e-08, 19.83, -71.29), (-3.701e-08, 19.83, -71.29), (-3.701e-08, 19.83, -71.29), (-3.701e-08, 19.83, -71.29), (-3.701e-08, 19.83, -71.29), (-3.701e-08, 19.83, -71.29), (0.0, 45.9, -35.35), (0.3991, 46.01, -35.45), (0.6114, 46.28, -35.7), (0.5377, 46.59, -35.98), (0.2123, 46.79, -36.16), (-0.2123, 46.79, -36.16), (-0.5377, 46.59, -35.98), (-0.6114, 46.28, -35.7), (-0.3991, 46.01, -35.45), (0.0, 50.47, -21.73), (0.0, 34.35, -25.84), (0.2205, 50.53, -21.78), (0.2205, 34.41, -25.89), (0.3378, 50.68, -21.92), (0.3378, 34.56, -26.03), (0.2971, 50.85, -22.07), (0.2971, 34.73, -26.18), (0.1173, 50.96, -22.17), (0.1173, 34.84, -26.28), (-0.1173, 50.96, -22.17), (-0.1173, 34.84, -26.28), (-0.2971, 50.85, -22.07), (-0.2971, 34.73, -26.18), (-0.3378, 50.68, -21.92), (-0.3378, 34.56, -26.03), (-0.2205, 50.53, -21.78), (-0.2205, 34.41, -25.89), (-2.044e-08, 24.14, -37.69), (-2.044e-08, 24.14, -37.69), (-2.044e-08, 24.14, -37.69), (-2.044e-08, 24.14, -37.69), (-2.044e-08, 24.14, -37.69), (-2.044e-08, 24.14, -37.69), (-2.044e-08, 24.14, -37.69), (0.0, 42.48, -26.76), (0.2205, 42.54, -26.82), (0.3378, 42.69, -26.95), (0.2971, 42.87, -27.11), (0.1173, 42.98, -27.21), (-0.1173, 42.98, -27.21), (-0.2971, 42.87, -27.11), (-0.3378, 42.69, -26.95), (-0.2205, 42.54, -26.82), (0.0, 16.08, 9.198), (0.0, -0.2425, -7.933), (0.3991, 16.19, 9.101), (0.3991, -0.1346, -8.03), (0.6114, 16.47, 8.855), (0.6114, 0.1387, -8.276), (0.5377, 16.78, 8.575), (0.5377, 0.4495, -8.556), (0.2123, 16.98, 8.392), (0.2123, 0.6524, -8.739), (-0.2123, 16.98, 8.392), (-0.2123, 0.6524, -8.739), (-0.5377, 16.78, 8.575), (-0.5377, 0.4495, -8.556), (-0.6114, 16.47, 8.855), (-0.6114, 0.1387, -8.276), (-0.3991, 16.19, 9.101), (-0.3991, -0.1346, -8.03), (-3.701e-08, -21.27, -33.22), (-3.701e-08, -21.27, -33.22), (-3.701e-08, -21.27, -33.22), (-3.701e-08, -21.27, -33.22), (-3.701e-08, -21.27, -33.22), (-3.701e-08, -21.27, -33.22), (-3.701e-08, -21.27, -33.22), (0.0, 12.29, 4.255), (0.3991, 12.4, 4.158), (0.6114, 12.68, 3.912), (0.5377, 12.99, 3.632), (0.2123, 13.19, 3.449), (-0.2123, 13.19, 3.449), (-0.5377, 12.99, 3.632), (-0.6114, 12.68, 3.912), (-0.3991, 12.4, 4.158), (0.0, 5.625, -0.7723), (0.3991, 5.733, -0.8694), (0.6114, 6.006, -1.116), (0.5377, 6.317, -1.395), (0.2123, 6.52, -1.578), (-0.2123, 6.52, -1.578), (-0.5377, 6.317, -1.395), (-0.6114, 6.006, -1.116), (-0.3991, 5.733, -0.8694), (0.0, 11.86, 13.0), (0.0, -0.07832, -0.2516), (0.3991, 11.97, 12.91), (0.3991, 0.02962, -0.3488), (0.6114, 12.24, 12.66), (0.6114, 0.3029, -0.5949), (0.5377, 12.55, 12.38), (0.5377, 0.6137, -0.8747), (0.2123, 12.75, 12.2), (0.2123, 0.8166, -1.057), (-0.2123, 12.75, 12.2), (-0.2123, 0.8166, -1.057), (-0.5377, 12.55, 12.38), (-0.5377, 0.6137, -0.8747), (-0.6114, 12.24, 12.66), (-0.6114, 0.3029, -0.5949), (-0.3991, 11.97, 12.91), (-0.3991, 0.02962, -0.3488), (-3.701e-08, -25.5, -29.41), (-3.701e-08, -25.5, -29.41), (-3.701e-08, -25.5, -29.41), (-3.701e-08, -25.5, -29.41), (-3.701e-08, -25.5, -29.41), (-3.701e-08, -25.5, -29.41), (-3.701e-08, -25.5, -29.41), (0.0, 45.61, -35.68), (0.0, 49.7, -59.68), (0.3991, 45.75, -35.69), (0.3991, 49.84, -59.69), (0.6114, 46.12, -35.73), (0.6114, 50.21, -59.73), (0.5377, 46.53, -35.77), (0.5377, 50.63, -59.77), (0.2123, 46.8, -35.8), (0.2123, 50.9, -59.8), (-0.2123, 46.8, -35.8), (-0.2123, 50.9, -59.8), (-0.5377, 46.53, -35.77), (-0.5377, 50.63, -59.77), (-0.6114, 46.12, -35.73), (-0.6114, 50.21, -59.73), (-0.3991, 45.75, -35.69), (-0.3991, 49.84, -59.69), (-3.701e-08, 40.41, -91.96), (-3.701e-08, 40.41, -91.96), (-3.701e-08, 40.41, -91.96), (-3.701e-08, 40.41, -91.96), (-3.701e-08, 40.41, -91.96), (-3.701e-08, 40.41, -91.96), (-3.701e-08, 40.41, -91.96), (0.0, 44.71, -44.35), (0.3991, 44.85, -44.37), (0.6114, 45.22, -44.4), (0.5377, 45.64, -44.45), (0.2123, 45.91, -44.47), (-0.2123, 45.91, -44.47), (-0.5377, 45.64, -44.45), (-0.6114, 45.22, -44.4), (-0.3991, 44.85, -44.37), (0.0, 25.26, 0.9359), (0.0, 14.07, -26.95), (0.3991, 25.37, 0.8387), (0.3991, 14.18, -27.05), (0.6114, 25.64, 0.5926), (0.6114, 14.45, -27.3), (0.5377, 25.95, 0.3128), (0.5377, 14.76, -27.58), (0.2123, 26.16, 0.1301), (0.2123, 14.96, -27.76), (-0.2123, 26.16, 0.1301), (-0.2123, 14.96, -27.76), (-0.5377, 25.95, 0.3128), (-0.5377, 14.76, -27.58), (-0.6114, 25.64, 0.5926), (-0.6114, 14.45, -27.3), (-0.3991, 25.37, 0.8387), (-0.3991, 14.18, -27.05), (-3.701e-08, -4.412, -48.4), (-3.701e-08, -4.412, -48.4), (-3.701e-08, -4.412, -48.4), (-3.701e-08, -4.412, -48.4), (-3.701e-08, -4.412, -48.4), (-3.701e-08, -4.412, -48.4), (-3.701e-08, -4.412, -48.4), (0.0, 21.2, -18.13), (0.3991, 21.31, -18.22), (0.6114, 21.58, -18.47), (0.5377, 21.89, -18.75), (0.2123, 22.09, -18.93), (-0.2123, 22.09, -18.93), (-0.5377, 21.89, -18.75), (-0.6114, 21.58, -18.47), (-0.3991, 21.31, -18.22), (0.0, 38.99, -11.42), (0.0, 22.49, -34.53), (0.3991, 39.09, -11.52), (0.3991, 22.6, -34.63), (0.6114, 39.37, -11.77), (0.6114, 22.87, -34.88), (0.5377, 39.68, -12.05), (0.5377, 23.18, -35.16), (0.2123, 39.88, -12.23), (0.2123, 23.38, -35.34), (-0.2123, 39.88, -12.23), (-0.2123, 23.38, -35.34), (-0.5377, 39.68, -12.05), (-0.5377, 23.18, -35.16), (-0.6114, 39.37, -11.77), (-0.6114, 22.87, -34.88), (-0.3991, 39.09, -11.52), (-0.3991, 22.6, -34.63), (-3.701e-08, -0.1558, -52.24), (-3.701e-08, -0.1558, -52.24), (-3.701e-08, -0.1558, -52.24), (-3.701e-08, -0.1558, -52.24), (-3.701e-08, -0.1558, -52.24), (-3.701e-08, -0.1558, -52.24), (-3.701e-08, -0.1558, -52.24), (0.0, 25.62, -20.12), (0.3991, 25.73, -20.22), (0.6114, 26.0, -20.46), (0.5377, 26.31, -20.74), (0.2123, 26.51, -20.93), (-0.2123, 26.51, -20.93), (-0.5377, 26.31, -20.74), (-0.6114, 26.0, -20.46), (-0.3991, 25.73, -20.22), (0.0, 68.61, -38.1), (0.0, 49.73, -59.07), (0.3991, 68.72, -38.2), (0.3991, 49.84, -59.16), (0.6114, 69.0, -38.44), (0.6114, 50.12, -59.41), (0.5377, 69.31, -38.72), (0.5377, 50.43, -59.69), (0.2123, 69.51, -38.91), (0.2123, 50.63, -59.87), (-0.2123, 69.51, -38.91), (-0.2123, 50.63, -59.87), (-0.5377, 69.31, -38.72), (-0.5377, 50.43, -59.69), (-0.6114, 69.0, -38.44), (-0.6114, 50.12, -59.41), (-0.3991, 68.72, -38.2), (-0.3991, 49.84, -59.16), (-3.701e-08, 31.26, -80.52), (-3.701e-08, 31.26, -80.52), (-3.701e-08, 31.26, -80.52), (-3.701e-08, 31.26, -80.52), (-3.701e-08, 31.26, -80.52), (-3.701e-08, 31.26, -80.52), (-3.701e-08, 31.26, -80.52), (0.0, 22.08, 3.797), (0.0, 3.203, -17.17), (0.3991, 22.19, 3.7), (0.3991, 3.311, -17.27), (0.6114, 22.46, 3.454), (0.6114, 3.585, -17.51), (0.5377, 22.77, 3.174), (0.5377, 3.895, -17.79), (0.2123, 22.98, 2.991), (0.2123, 4.098, -17.98), (-0.2123, 22.98, 2.991), (-0.2123, 4.098, -17.98), (-0.5377, 22.77, 3.174), (-0.5377, 3.895, -17.79), (-0.6114, 22.46, 3.454), (-0.6114, 3.585, -17.51), (-0.3991, 22.19, 3.7), (-0.3991, 3.311, -17.27), (-3.701e-08, -15.28, -38.62), (-3.701e-08, -15.28, -38.62), (-3.701e-08, -15.28, -38.62), (-3.701e-08, -15.28, -38.62), (-3.701e-08, -15.28, -38.62), (-3.701e-08, -15.28, -38.62), (-3.701e-08, -15.28, -38.62)], [(225, 226), (227, 225), (228, 227), (229, 228), (230, 229), (231, 230), (250, 251), (252, 250), (253, 252), (254, 253), (255, 254), (256, 255), (275, 276), (277, 275), (278, 277), (279, 278), (280, 279), (281, 280), (309, 310), (311, 309), (312, 311), (313, 312), (314, 313), (315, 314), (343, 344), (345, 343), (346, 345), (347, 346), (348, 347), (349, 348), (377, 378), (379, 377), (380, 379), (381, 380), (382, 381), (383, 382), (420, 421), (422, 420), (423, 422), (424, 423), (425, 424), (426, 425), (445, 446), (447, 445), (448, 447), (449, 448), (450, 449), (451, 450), (479, 480), (481, 479), (482, 481), (483, 482), (484, 483), (485, 484), (513, 514), (515, 513), (516, 515), (517, 516), (518, 517), (519, 518), (547, 548), (549, 547), (550, 549), (551, 550), (552, 551), (553, 552), (572, 573), (574, 572), (575, 574), (576, 575), (577, 576), (578, 577)], [(0, 1, 3, 2), (2, 3, 5, 4), (4, 5, 7, 6), (6, 7, 9, 8), (8, 9, 11, 10), (10, 11, 13, 12), (12, 13, 15, 14), (15, 13, 24, 25), (14, 15, 17, 16), (16, 17, 1, 0), (0, 2, 4, 6, 8, 10, 12, 14, 16), (18, 19, 26, 25, 24, 23, 22, 21, 20), (13, 11, 23, 24), (11, 9, 22, 23), (9, 7, 21, 22), (3, 1, 19, 18), (7, 5, 20, 21), (5, 3, 18, 20), (1, 17, 26, 19), (17, 15, 25, 26), (63, 28, 30, 64), (64, 30, 32, 65), (65, 32, 34, 66), (66, 34, 36, 67), (67, 36, 38, 68), (68, 38, 40, 69), (69, 40, 42, 70), (42, 40, 51, 52), (70, 42, 44, 71), (71, 44, 28, 63), (27, 29, 31, 33, 35, 37, 39, 41, 43), (45, 46, 53, 52, 51, 50, 49, 48, 47), (40, 38, 50, 51), (38, 36, 49, 50), (36, 34, 48, 49), (30, 28, 46, 45), (34, 32, 47, 48), (32, 30, 45, 47), (28, 44, 53, 46), (44, 42, 52, 53), (43, 62, 54, 27), (41, 61, 62, 43), (39, 60, 61, 41), (37, 59, 60, 39), (35, 58, 59, 37), (33, 57, 58, 35), (31, 56, 57, 33), (29, 55, 56, 31), (27, 54, 55, 29), (62, 71, 63, 54), (61, 70, 71, 62), (60, 69, 70, 61), (59, 68, 69, 60), (58, 67, 68, 59), (57, 66, 67, 58), (56, 65, 66, 57), (55, 64, 65, 56), (54, 63, 64, 55), (99, 73, 75, 100), (100, 75, 77, 101), (101, 77, 79, 102), (102, 79, 81, 103), (103, 81, 83, 104), (104, 83, 85, 105), (105, 85, 87, 106), (87, 85, 96, 97), (106, 87, 89, 107), (107, 89, 73, 99), (72, 74, 76, 78, 80, 82, 84, 86, 88), (90, 91, 98, 97, 96, 95, 94, 93, 92), (85, 83, 95, 96), (83, 81, 94, 95), (81, 79, 93, 94), (75, 73, 91, 90), (79, 77, 92, 93), (77, 75, 90, 92), (73, 89, 98, 91), (89, 87, 97, 98), (88, 107, 99, 72), (86, 106, 107, 88), (84, 105, 106, 86), (82, 104, 105, 84), (80, 103, 104, 82), (78, 102, 103, 80), (76, 101, 102, 78), (74, 100, 101, 76), (72, 99, 100, 74), (108, 109, 111, 110), (110, 111, 113, 112), (112, 113, 115, 114), (114, 115, 117, 116), (116, 117, 119, 118), (118, 119, 121, 120), (120, 121, 123, 122), (123, 121, 132, 133), (122, 123, 125, 124), (124, 125, 109, 108), (108, 110, 112, 114, 116, 118, 120, 122, 124), (126, 127, 134, 133, 132, 131, 130, 129, 128), (121, 119, 131, 132), (119, 117, 130, 131), (117, 115, 129, 130), (111, 109, 127, 126), (115, 113, 128, 129), (113, 111, 126, 128), (109, 125, 134, 127), (125, 123, 133, 134), (153, 136, 138, 154), (154, 138, 140, 155), (155, 140, 142, 156), (156, 142, 144, 157), (157, 144, 146, 158), (158, 146, 148, 159), (159, 148, 150, 160), (138, 136, 152, 150, 148, 146, 144, 142, 140), (160, 150, 152, 161), (161, 152, 136, 153), (135, 137, 139, 141, 143, 145, 147, 149, 151), (151, 161, 153, 135), (149, 160, 161, 151), (147, 159, 160, 149), (145, 158, 159, 147), (143, 157, 158, 145), (141, 156, 157, 143), (139, 155, 156, 141), (137, 154, 155, 139), (135, 153, 154, 137), (180, 163, 165, 181), (181, 165, 167, 182), (182, 167, 169, 183), (183, 169, 171, 184), (184, 171, 173, 185), (185, 173, 175, 186), (186, 175, 177, 187), (165, 163, 179, 177, 175, 173, 171, 169, 167), (187, 177, 179, 188), (188, 179, 163, 180), (199, 198, 195, 194), (178, 188, 180, 162), (176, 187, 188, 178), (174, 186, 187, 176), (172, 185, 186, 174), (170, 184, 185, 172), (168, 183, 184, 170), (166, 182, 183, 168), (164, 181, 182, 166), (162, 180, 181, 164), (189, 190, 191, 192, 193, 194, 195, 196, 197), (200, 199, 194, 193), (201, 200, 193, 192), (203, 202, 190, 189), (204, 201, 192, 191), (202, 204, 191, 190), (205, 203, 189, 197), (206, 205, 197, 196), (198, 206, 196, 195), (174, 176, 206, 198), (176, 178, 205, 206), (178, 162, 203, 205), (164, 166, 204, 202), (166, 168, 201, 204), (162, 164, 202, 203), (168, 170, 200, 201), (170, 172, 199, 200), (172, 174, 198, 199), (207, 208, 210, 209), (209, 210, 212, 211), (211, 212, 214, 213), (213, 214, 216, 215), (215, 216, 218, 217), (217, 218, 220, 219), (219, 220, 222, 221), (221, 222, 224, 223), (223, 224, 208, 207), (207, 209, 211, 213, 215, 217, 219, 221, 223), (210, 208, 224, 222, 220, 218, 216, 214, 212), (232, 233, 235, 234), (234, 235, 237, 236), (236, 237, 239, 238), (238, 239, 241, 240), (240, 241, 243, 242), (242, 243, 245, 244), (244, 245, 247, 246), (246, 247, 249, 248), (248, 249, 233, 232), (232, 234, 236, 238, 240, 242, 244, 246, 248), (235, 233, 249, 247, 245, 243, 241, 239, 237), (282, 258, 260, 283), (283, 260, 262, 284), (284, 262, 264, 285), (285, 264, 266, 286), (286, 266, 268, 287), (287, 268, 270, 288), (288, 270, 272, 289), (289, 272, 274, 290), (290, 274, 258, 282), (257, 259, 261, 263, 265, 267, 269, 271, 273), (260, 258, 274, 272, 270, 268, 266, 264, 262), (273, 290, 282, 257), (271, 289, 290, 273), (269, 288, 289, 271), (267, 287, 288, 269), (265, 286, 287, 267), (263, 285, 286, 265), (261, 284, 285, 263), (259, 283, 284, 261), (257, 282, 283, 259), (316, 292, 294, 317), (317, 294, 296, 318), (318, 296, 298, 319), (319, 298, 300, 320), (320, 300, 302, 321), (321, 302, 304, 322), (322, 304, 306, 323), (323, 306, 308, 324), (324, 308, 292, 316), (291, 293, 295, 297, 299, 301, 303, 305, 307), (294, 292, 308, 306, 304, 302, 300, 298, 296), (307, 324, 316, 291), (305, 323, 324, 307), (303, 322, 323, 305), (301, 321, 322, 303), (299, 320, 321, 301), (297, 319, 320, 299), (295, 318, 319, 297), (293, 317, 318, 295), (291, 316, 317, 293), (350, 326, 328, 351), (351, 328, 330, 352), (352, 330, 332, 353), (353, 332, 334, 354), (354, 334, 336, 355), (355, 336, 338, 356), (356, 338, 340, 357), (357, 340, 342, 358), (358, 342, 326, 350), (325, 327, 329, 331, 333, 335, 337, 339, 341), (328, 326, 342, 340, 338, 336, 334, 332, 330), (341, 358, 350, 325), (339, 357, 358, 341), (337, 356, 357, 339), (335, 355, 356, 337), (333, 354, 355, 335), (331, 353, 354, 333), (329, 352, 353, 331), (327, 351, 352, 329), (325, 350, 351, 327), (393, 360, 362, 394), (394, 362, 364, 395), (395, 364, 366, 396), (396, 366, 368, 397), (397, 368, 370, 398), (398, 370, 372, 399), (399, 372, 374, 400), (400, 374, 376, 401), (401, 376, 360, 393), (359, 361, 363, 365, 367, 369, 371, 373, 375), (362, 360, 376, 374, 372, 370, 368, 366, 364), (375, 392, 384, 359), (373, 391, 392, 375), (371, 390, 391, 373), (369, 389, 390, 371), (367, 388, 389, 369), (365, 387, 388, 367), (363, 386, 387, 365), (361, 385, 386, 363), (359, 384, 385, 361), (392, 401, 393, 384), (391, 400, 401, 392), (390, 399, 400, 391), (389, 398, 399, 390), (388, 397, 398, 389), (387, 396, 397, 388), (386, 395, 396, 387), (385, 394, 395, 386), (384, 393, 394, 385), (402, 403, 405, 404), (404, 405, 407, 406), (406, 407, 409, 408), (408, 409, 411, 410), (410, 411, 413, 412), (412, 413, 415, 414), (414, 415, 417, 416), (416, 417, 419, 418), (418, 419, 403, 402), (402, 404, 406, 408, 410, 412, 414, 416, 418), (405, 403, 419, 417, 415, 413, 411, 409, 407), (452, 428, 430, 453), (453, 430, 432, 454), (454, 432, 434, 455), (455, 434, 436, 456), (456, 436, 438, 457), (457, 438, 440, 458), (458, 440, 442, 459), (459, 442, 444, 460), (460, 444, 428, 452), (427, 429, 431, 433, 435, 437, 439, 441, 443), (430, 428, 444, 442, 440, 438, 436, 434, 432), (443, 460, 452, 427), (441, 459, 460, 443), (439, 458, 459, 441), (437, 457, 458, 439), (435, 456, 457, 437), (433, 455, 456, 435), (431, 454, 455, 433), (429, 453, 454, 431), (427, 452, 453, 429), (486, 462, 464, 487), (487, 464, 466, 488), (488, 466, 468, 489), (489, 468, 470, 490), (490, 470, 472, 491), (491, 472, 474, 492), (492, 474, 476, 493), (493, 476, 478, 494), (494, 478, 462, 486), (461, 463, 465, 467, 469, 471, 473, 475, 477), (464, 462, 478, 476, 474, 472, 470, 468, 466), (477, 494, 486, 461), (475, 493, 494, 477), (473, 492, 493, 475), (471, 491, 492, 473), (469, 490, 491, 471), (467, 489, 490, 469), (465, 488, 489, 467), (463, 487, 488, 465), (461, 486, 487, 463), (520, 496, 498, 521), (521, 498, 500, 522), (522, 500, 502, 523), (523, 502, 504, 524), (524, 504, 506, 525), (525, 506, 508, 526), (526, 508, 510, 527), (527, 510, 512, 528), (528, 512, 496, 520), (495, 497, 499, 501, 503, 505, 507, 509, 511), (498, 496, 512, 510, 508, 506, 504, 502, 500), (511, 528, 520, 495), (509, 527, 528, 511), (507, 526, 527, 509), (505, 525, 526, 507), (503, 524, 525, 505), (501, 523, 524, 503), (499, 522, 523, 501), (497, 521, 522, 499), (495, 520, 521, 497), (529, 530, 532, 531), (531, 532, 534, 533), (533, 534, 536, 535), (535, 536, 538, 537), (537, 538, 540, 539), (539, 540, 542, 541), (541, 542, 544, 543), (543, 544, 546, 545), (545, 546, 530, 529), (529, 531, 533, 535, 537, 539, 541, 543, 545), (532, 530, 546, 544, 542, 540, 538, 536, 534), (554, 555, 557, 556), (556, 557, 559, 558), (558, 559, 561, 560), (560, 561, 563, 562), (562, 563, 565, 564), (564, 565, 567, 566), (566, 567, 569, 568), (568, 569, 571, 570), (570, 571, 555, 554), (554, 556, 558, 560, 562, 564, 566, 568, 570), (557, 555, 571, 569, 567, 565, 563, 561, 559)])
me_cylinder_020.use_remesh_preserve_volume = False
me_cylinder_020.use_remesh_preserve_attributes = False
me_cylinder_020.use_mirror_vertex_groups = False
me_cylinder_020.update()

# ---- objects
ob_rightdoor = bpy.data.objects.new('RightDoor', me_cylinder_007)
ob_leftdoor = bpy.data.objects.new('LeftDoor', me_cylinder_020)

# ---- transforms, parenting, visibility, modifiers, constraints
ob_rightdoor.location = (0.0, -3.365, 5.276)
ob_rightdoor.rotation_euler = (-0.8378, 0.0, 0.0)
ob_rightdoor.scale = (0.1825, 0.1825, 0.1825)
ob_rightdoor.lineart.crease_threshold = 0.0
ob_leftdoor.location = (0.0, 3.556, 5.276)
ob_leftdoor.rotation_euler = (-0.8378, 0.0, 3.142)
ob_leftdoor.scale = (0.1825, 0.1825, 0.1825)
ob_leftdoor.lineart.crease_threshold = 0.0

# ---- collection membership
col_collection_1.objects.link(ob_rightdoor)
col_collection_10.objects.link(ob_leftdoor)

# ---- scene / render settings (as saved in the file)
scene.frame_start = 1; scene.frame_end = 250; scene.frame_set(1)
scene.render.engine = 'BLENDER_EEVEE_NEXT'
scene.render.resolution_percentage = 50
scene.render.dither_intensity = 0.0
scene.cycles.use_denoising = False
scene.cycles.samples = 128
scene.cycles.sampling_pattern = 'TABULATED_SOBOL'
scene.cycles.light_sampling_threshold = 0.0
scene.cycles.use_adaptive_sampling = False
scene.cycles.use_light_tree = False
scene.cycles.blur_glossy = 0.0
scene.cycles.sample_clamp_indirect = 0.0
scene.view_settings.view_transform = 'Standard'
bpy.context.view_layer.update()

# ---- added for rendering (the .blend has no active camera and no usable light): camera, sun + grey world if the file has none
cam_auto = bpy.data.cameras.new('AutoCamera')
cam_auto.lens = 50.0
cam_auto.sensor_width = 36.0
cam_auto.clip_end = 1000.0
ob_auto_camera = bpy.data.objects.new('AutoCamera', cam_auto)
scene.collection.objects.link(ob_auto_camera)
ob_auto_camera.location = (55.5151, -66.5224, 39.5068)
ob_auto_camera.rotation_euler = (1.09748, -7.21219e-08, 0.694738)
scene.camera = ob_auto_camera
light_auto_sun = bpy.data.lights.new('AutoSun', 'SUN')
light_auto_sun.energy = 3.0
light_auto_sun.angle = 0.0523599
ob_auto_sun = bpy.data.objects.new('AutoSun', light_auto_sun)
scene.collection.objects.link(ob_auto_sun)
ob_auto_sun.rotation_euler = (0.872665, 0.174533, 0.523599)
if scene.world is None:
    world_auto = bpy.data.worlds.new('AutoWorld')
    world_auto.color = (0.3, 0.3, 0.3)
    scene.world = world_auto
bpy.context.view_layer.update()
